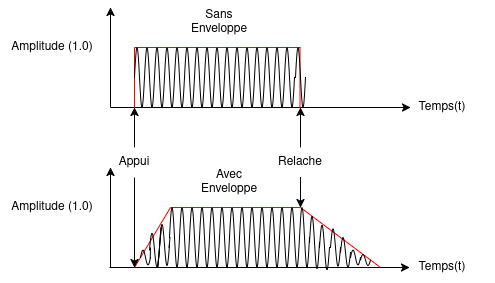

The diagram above was exported from draw.io. Its source (the exported page's mxGraphModel, read from the mxfile embedded in the PNG):
<mxGraphModel dx="944" dy="438" grid="1" gridSize="10" guides="1" tooltips="1" connect="1" arrows="1" fold="1" page="1" pageScale="1" pageWidth="827" pageHeight="1169" math="0" shadow="0">
  <root>
    <mxCell id="0" />
    <mxCell id="1" parent="0" />
    <mxCell id="9yCEwZsasrVum4ZsX5i2-1" edge="1" parent="1" style="endArrow=classic;html=1;rounded=0;" value="">
      <mxGeometry height="50" relative="1" width="50" as="geometry">
        <mxPoint x="390" y="340" as="sourcePoint" />
        <mxPoint x="390" y="240" as="targetPoint" />
      </mxGeometry>
    </mxCell>
    <mxCell id="9yCEwZsasrVum4ZsX5i2-2" edge="1" parent="1" style="endArrow=classic;html=1;rounded=0;" value="">
      <mxGeometry height="50" relative="1" width="50" as="geometry">
        <mxPoint x="390" y="340" as="sourcePoint" />
        <mxPoint x="690" y="340" as="targetPoint" />
      </mxGeometry>
    </mxCell>
    <mxCell id="9yCEwZsasrVum4ZsX5i2-4" edge="1" parent="1" style="endArrow=none;html=1;rounded=0;fillColor=#FF0000;strokeColor=#FF0000;" value="">
      <mxGeometry height="50" relative="1" width="50" as="geometry">
        <mxPoint x="414" y="340" as="sourcePoint" />
        <mxPoint x="414" y="280" as="targetPoint" />
      </mxGeometry>
    </mxCell>
    <mxCell id="9yCEwZsasrVum4ZsX5i2-5" edge="1" parent="1" style="endArrow=none;html=1;rounded=0;fillColor=#FF0000;strokeColor=#FF0000;" value="">
      <mxGeometry height="50" relative="1" width="50" as="geometry">
        <mxPoint x="579.5" y="340" as="sourcePoint" />
        <mxPoint x="579.5" y="280" as="targetPoint" />
      </mxGeometry>
    </mxCell>
    <mxCell id="9yCEwZsasrVum4ZsX5i2-6" edge="1" parent="1" style="endArrow=none;html=1;rounded=0;fillColor=#FF0000;strokeColor=#FF0000;" value="">
      <mxGeometry height="50" relative="1" width="50" as="geometry">
        <mxPoint x="580" y="280" as="sourcePoint" />
        <mxPoint x="414" y="280" as="targetPoint" />
      </mxGeometry>
    </mxCell>
    <mxCell id="9yCEwZsasrVum4ZsX5i2-7" edge="1" parent="1" style="endArrow=classic;html=1;rounded=0;" value="">
      <mxGeometry height="50" relative="1" width="50" as="geometry">
        <mxPoint x="390" y="500" as="sourcePoint" />
        <mxPoint x="390" y="400" as="targetPoint" />
      </mxGeometry>
    </mxCell>
    <mxCell id="9yCEwZsasrVum4ZsX5i2-8" edge="1" parent="1" style="endArrow=classic;html=1;rounded=0;" value="">
      <mxGeometry height="50" relative="1" width="50" as="geometry">
        <mxPoint x="389" y="500" as="sourcePoint" />
        <mxPoint x="689" y="500" as="targetPoint" />
      </mxGeometry>
    </mxCell>
    <mxCell id="9yCEwZsasrVum4ZsX5i2-9" edge="1" parent="1" style="endArrow=none;html=1;rounded=0;fillColor=#FF0000;strokeColor=#FF0000;" value="">
      <mxGeometry height="50" relative="1" width="50" as="geometry">
        <mxPoint x="414" y="500" as="sourcePoint" />
        <mxPoint x="450" y="440" as="targetPoint" />
      </mxGeometry>
    </mxCell>
    <mxCell id="9yCEwZsasrVum4ZsX5i2-10" edge="1" parent="1" style="endArrow=none;html=1;rounded=0;fillColor=#FF0000;strokeColor=#FF0000;" value="">
      <mxGeometry height="50" relative="1" width="50" as="geometry">
        <mxPoint x="660" y="500" as="sourcePoint" />
        <mxPoint x="580" y="440" as="targetPoint" />
      </mxGeometry>
    </mxCell>
    <mxCell id="9yCEwZsasrVum4ZsX5i2-11" edge="1" parent="1" style="endArrow=none;html=1;rounded=0;fillColor=#FF0000;strokeColor=#FF0000;" value="">
      <mxGeometry height="50" relative="1" width="50" as="geometry">
        <mxPoint x="580" y="440" as="sourcePoint" />
        <mxPoint x="450" y="440" as="targetPoint" />
      </mxGeometry>
    </mxCell>
    <mxCell id="9yCEwZsasrVum4ZsX5i2-26" edge="1" parent="1" source="9yCEwZsasrVum4ZsX5i2-12" style="edgeStyle=orthogonalEdgeStyle;rounded=0;orthogonalLoop=1;jettySize=auto;html=1;">
      <mxGeometry relative="1" as="geometry">
        <mxPoint x="414" y="500" as="targetPoint" />
      </mxGeometry>
    </mxCell>
    <mxCell id="9yCEwZsasrVum4ZsX5i2-27" edge="1" parent="1" source="9yCEwZsasrVum4ZsX5i2-12" style="edgeStyle=orthogonalEdgeStyle;rounded=0;orthogonalLoop=1;jettySize=auto;html=1;">
      <mxGeometry relative="1" as="geometry">
        <mxPoint x="414" y="340" as="targetPoint" />
      </mxGeometry>
    </mxCell>
    <mxCell id="9yCEwZsasrVum4ZsX5i2-12" parent="1" style="text;html=1;whiteSpace=wrap;strokeColor=none;fillColor=none;align=center;verticalAlign=middle;rounded=0;" value="Appui" vertex="1">
      <mxGeometry height="30" width="60" x="384" y="380" as="geometry" />
    </mxCell>
    <mxCell id="9yCEwZsasrVum4ZsX5i2-16" parent="1" style="text;html=1;whiteSpace=wrap;strokeColor=none;fillColor=none;align=center;verticalAlign=middle;rounded=0;" value="Sans Enveloppe" vertex="1">
      <mxGeometry height="30" width="60" x="469" y="240" as="geometry" />
    </mxCell>
    <mxCell id="9yCEwZsasrVum4ZsX5i2-20" parent="1" style="text;html=1;whiteSpace=wrap;strokeColor=none;fillColor=none;align=center;verticalAlign=middle;rounded=0;" value="Avec Enveloppe" vertex="1">
      <mxGeometry height="30" width="60" x="479" y="400" as="geometry" />
    </mxCell>
    <mxCell id="9yCEwZsasrVum4ZsX5i2-29" edge="1" parent="1" source="9yCEwZsasrVum4ZsX5i2-15" style="edgeStyle=orthogonalEdgeStyle;rounded=0;orthogonalLoop=1;jettySize=auto;html=1;">
      <mxGeometry relative="1" as="geometry">
        <mxPoint x="580" y="340" as="targetPoint" />
      </mxGeometry>
    </mxCell>
    <mxCell id="9yCEwZsasrVum4ZsX5i2-31" edge="1" parent="1" source="9yCEwZsasrVum4ZsX5i2-15" style="edgeStyle=orthogonalEdgeStyle;rounded=0;orthogonalLoop=1;jettySize=auto;html=1;">
      <mxGeometry relative="1" as="geometry">
        <mxPoint x="580" y="440" as="targetPoint" />
      </mxGeometry>
    </mxCell>
    <mxCell id="9yCEwZsasrVum4ZsX5i2-15" parent="1" style="text;html=1;whiteSpace=wrap;strokeColor=none;fillColor=none;align=center;verticalAlign=middle;rounded=0;" value="Relache" vertex="1">
      <mxGeometry height="30" width="60" x="550" y="380" as="geometry" />
    </mxCell>
    <mxCell id="9yCEwZsasrVum4ZsX5i2-32" parent="1" style="text;html=1;whiteSpace=wrap;strokeColor=none;fillColor=none;align=center;verticalAlign=middle;rounded=0;" value="Amplitude (1.0) " vertex="1">
      <mxGeometry height="30" width="104" x="280" y="265" as="geometry" />
    </mxCell>
    <mxCell id="9yCEwZsasrVum4ZsX5i2-33" parent="1" style="text;html=1;whiteSpace=wrap;strokeColor=none;fillColor=none;align=center;verticalAlign=middle;rounded=0;" value="Amplitude (1.0) " vertex="1">
      <mxGeometry height="30" width="104" x="280" y="425" as="geometry" />
    </mxCell>
    <mxCell id="9yCEwZsasrVum4ZsX5i2-35" parent="1" style="text;html=1;whiteSpace=wrap;strokeColor=none;fillColor=none;align=center;verticalAlign=middle;rounded=0;" value="Temps(t)" vertex="1">
      <mxGeometry height="30" width="104" x="670" y="325" as="geometry" />
    </mxCell>
    <mxCell id="9yCEwZsasrVum4ZsX5i2-36" parent="1" style="text;html=1;whiteSpace=wrap;strokeColor=none;fillColor=none;align=center;verticalAlign=middle;rounded=0;" value="Temps(t)" vertex="1">
      <mxGeometry height="30" width="104" x="670" y="485" as="geometry" />
    </mxCell>
    <mxCell id="9yCEwZsasrVum4ZsX5i2-57" parent="1" style="pointerEvents=1;verticalLabelPosition=bottom;shadow=0;dashed=0;align=center;html=1;verticalAlign=top;shape=mxgraph.electrical.waveforms.sine_wave;" value="" vertex="1">
      <mxGeometry height="80" width="10" x="474" y="270" as="geometry" />
    </mxCell>
    <mxCell id="9yCEwZsasrVum4ZsX5i2-61" parent="1" style="pointerEvents=1;verticalLabelPosition=bottom;shadow=0;dashed=0;align=center;html=1;verticalAlign=top;shape=mxgraph.electrical.waveforms.sine_wave;" value="" vertex="1">
      <mxGeometry height="80" width="10" x="484" y="270" as="geometry" />
    </mxCell>
    <mxCell id="9yCEwZsasrVum4ZsX5i2-62" parent="1" style="pointerEvents=1;verticalLabelPosition=bottom;shadow=0;dashed=0;align=center;html=1;verticalAlign=top;shape=mxgraph.electrical.waveforms.sine_wave;" value="" vertex="1">
      <mxGeometry height="80" width="10" x="494" y="270" as="geometry" />
    </mxCell>
    <mxCell id="9yCEwZsasrVum4ZsX5i2-63" parent="1" style="pointerEvents=1;verticalLabelPosition=bottom;shadow=0;dashed=0;align=center;html=1;verticalAlign=top;shape=mxgraph.electrical.waveforms.sine_wave;" value="" vertex="1">
      <mxGeometry height="80" width="10" x="504" y="270" as="geometry" />
    </mxCell>
    <mxCell id="9yCEwZsasrVum4ZsX5i2-64" parent="1" style="pointerEvents=1;verticalLabelPosition=bottom;shadow=0;dashed=0;align=center;html=1;verticalAlign=top;shape=mxgraph.electrical.waveforms.sine_wave;" value="" vertex="1">
      <mxGeometry height="80" width="10" x="514" y="270" as="geometry" />
    </mxCell>
    <mxCell id="9yCEwZsasrVum4ZsX5i2-65" parent="1" style="pointerEvents=1;verticalLabelPosition=bottom;shadow=0;dashed=0;align=center;html=1;verticalAlign=top;shape=mxgraph.electrical.waveforms.sine_wave;" value="" vertex="1">
      <mxGeometry height="80" width="10" x="524" y="270" as="geometry" />
    </mxCell>
    <mxCell id="9yCEwZsasrVum4ZsX5i2-66" parent="1" style="pointerEvents=1;verticalLabelPosition=bottom;shadow=0;dashed=0;align=center;html=1;verticalAlign=top;shape=mxgraph.electrical.waveforms.sine_wave;" value="" vertex="1">
      <mxGeometry height="80" width="10" x="534" y="270" as="geometry" />
    </mxCell>
    <mxCell id="9yCEwZsasrVum4ZsX5i2-67" parent="1" style="pointerEvents=1;verticalLabelPosition=bottom;shadow=0;dashed=0;align=center;html=1;verticalAlign=top;shape=mxgraph.electrical.waveforms.sine_wave;" value="" vertex="1">
      <mxGeometry height="80" width="10" x="544" y="270" as="geometry" />
    </mxCell>
    <mxCell id="9yCEwZsasrVum4ZsX5i2-68" parent="1" style="pointerEvents=1;verticalLabelPosition=bottom;shadow=0;dashed=0;align=center;html=1;verticalAlign=top;shape=mxgraph.electrical.waveforms.sine_wave;" value="" vertex="1">
      <mxGeometry height="80" width="10" x="554" y="270" as="geometry" />
    </mxCell>
    <mxCell id="9yCEwZsasrVum4ZsX5i2-69" parent="1" style="pointerEvents=1;verticalLabelPosition=bottom;shadow=0;dashed=0;align=center;html=1;verticalAlign=top;shape=mxgraph.electrical.waveforms.sine_wave;" value="" vertex="1">
      <mxGeometry height="80" width="10" x="564" y="270" as="geometry" />
    </mxCell>
    <mxCell id="9yCEwZsasrVum4ZsX5i2-70" parent="1" style="pointerEvents=1;verticalLabelPosition=bottom;shadow=0;dashed=0;align=center;html=1;verticalAlign=top;shape=mxgraph.electrical.waveforms.sine_wave;" value="" vertex="1">
      <mxGeometry height="80" width="10" x="575" y="270" as="geometry" />
    </mxCell>
    <mxCell id="9yCEwZsasrVum4ZsX5i2-72" parent="1" style="pointerEvents=1;verticalLabelPosition=bottom;shadow=0;dashed=0;align=center;html=1;verticalAlign=top;shape=mxgraph.electrical.waveforms.sine_wave;" value="" vertex="1">
      <mxGeometry height="80" width="10" x="414" y="270" as="geometry" />
    </mxCell>
    <mxCell id="9yCEwZsasrVum4ZsX5i2-73" parent="1" style="pointerEvents=1;verticalLabelPosition=bottom;shadow=0;dashed=0;align=center;html=1;verticalAlign=top;shape=mxgraph.electrical.waveforms.sine_wave;" value="" vertex="1">
      <mxGeometry height="80" width="10" x="424" y="270" as="geometry" />
    </mxCell>
    <mxCell id="9yCEwZsasrVum4ZsX5i2-74" parent="1" style="pointerEvents=1;verticalLabelPosition=bottom;shadow=0;dashed=0;align=center;html=1;verticalAlign=top;shape=mxgraph.electrical.waveforms.sine_wave;" value="" vertex="1">
      <mxGeometry height="80" width="10" x="434" y="270" as="geometry" />
    </mxCell>
    <mxCell id="9yCEwZsasrVum4ZsX5i2-75" parent="1" style="pointerEvents=1;verticalLabelPosition=bottom;shadow=0;dashed=0;align=center;html=1;verticalAlign=top;shape=mxgraph.electrical.waveforms.sine_wave;" value="" vertex="1">
      <mxGeometry height="80" width="10" x="444" y="270" as="geometry" />
    </mxCell>
    <mxCell id="9yCEwZsasrVum4ZsX5i2-76" parent="1" style="pointerEvents=1;verticalLabelPosition=bottom;shadow=0;dashed=0;align=center;html=1;verticalAlign=top;shape=mxgraph.electrical.waveforms.sine_wave;" value="" vertex="1">
      <mxGeometry height="80" width="10" x="454" y="270" as="geometry" />
    </mxCell>
    <mxCell id="9yCEwZsasrVum4ZsX5i2-77" parent="1" style="pointerEvents=1;verticalLabelPosition=bottom;shadow=0;dashed=0;align=center;html=1;verticalAlign=top;shape=mxgraph.electrical.waveforms.sine_wave;" value="" vertex="1">
      <mxGeometry height="80" width="10" x="464" y="270" as="geometry" />
    </mxCell>
    <mxCell id="9yCEwZsasrVum4ZsX5i2-79" parent="1" style="pointerEvents=1;verticalLabelPosition=bottom;shadow=0;dashed=0;align=center;html=1;verticalAlign=top;shape=mxgraph.electrical.waveforms.sine_wave;" value="" vertex="1">
      <mxGeometry height="80" width="10" x="509" y="430" as="geometry" />
    </mxCell>
    <mxCell id="9yCEwZsasrVum4ZsX5i2-80" parent="1" style="pointerEvents=1;verticalLabelPosition=bottom;shadow=0;dashed=0;align=center;html=1;verticalAlign=top;shape=mxgraph.electrical.waveforms.sine_wave;" value="" vertex="1">
      <mxGeometry height="80" width="10" x="519" y="430" as="geometry" />
    </mxCell>
    <mxCell id="9yCEwZsasrVum4ZsX5i2-81" parent="1" style="pointerEvents=1;verticalLabelPosition=bottom;shadow=0;dashed=0;align=center;html=1;verticalAlign=top;shape=mxgraph.electrical.waveforms.sine_wave;" value="" vertex="1">
      <mxGeometry height="80" width="10" x="529" y="430" as="geometry" />
    </mxCell>
    <mxCell id="9yCEwZsasrVum4ZsX5i2-82" parent="1" style="pointerEvents=1;verticalLabelPosition=bottom;shadow=0;dashed=0;align=center;html=1;verticalAlign=top;shape=mxgraph.electrical.waveforms.sine_wave;" value="" vertex="1">
      <mxGeometry height="80" width="10" x="539" y="430" as="geometry" />
    </mxCell>
    <mxCell id="9yCEwZsasrVum4ZsX5i2-83" parent="1" style="pointerEvents=1;verticalLabelPosition=bottom;shadow=0;dashed=0;align=center;html=1;verticalAlign=top;shape=mxgraph.electrical.waveforms.sine_wave;" value="" vertex="1">
      <mxGeometry height="80" width="10" x="549" y="430" as="geometry" />
    </mxCell>
    <mxCell id="9yCEwZsasrVum4ZsX5i2-84" parent="1" style="pointerEvents=1;verticalLabelPosition=bottom;shadow=0;dashed=0;align=center;html=1;verticalAlign=top;shape=mxgraph.electrical.waveforms.sine_wave;" value="" vertex="1">
      <mxGeometry height="80" width="10" x="559" y="430" as="geometry" />
    </mxCell>
    <mxCell id="9yCEwZsasrVum4ZsX5i2-85" parent="1" style="pointerEvents=1;verticalLabelPosition=bottom;shadow=0;dashed=0;align=center;html=1;verticalAlign=top;shape=mxgraph.electrical.waveforms.sine_wave;" value="" vertex="1">
      <mxGeometry height="80" width="10" x="569" y="430" as="geometry" />
    </mxCell>
    <mxCell id="9yCEwZsasrVum4ZsX5i2-86" parent="1" style="pointerEvents=1;verticalLabelPosition=bottom;shadow=0;dashed=0;align=center;html=1;verticalAlign=top;shape=mxgraph.electrical.waveforms.sine_wave;" value="" vertex="1">
      <mxGeometry height="80" width="10" x="579" y="430" as="geometry" />
    </mxCell>
    <mxCell id="9yCEwZsasrVum4ZsX5i2-87" parent="1" style="pointerEvents=1;verticalLabelPosition=bottom;shadow=0;dashed=0;align=center;html=1;verticalAlign=top;shape=mxgraph.electrical.waveforms.sine_wave;" value="" vertex="1">
      <mxGeometry height="70" width="10" x="589" y="440" as="geometry" />
    </mxCell>
    <mxCell id="9yCEwZsasrVum4ZsX5i2-88" parent="1" style="pointerEvents=1;verticalLabelPosition=bottom;shadow=0;dashed=0;align=center;html=1;verticalAlign=top;shape=mxgraph.electrical.waveforms.sine_wave;" value="" vertex="1">
      <mxGeometry height="60" width="10" x="599" y="450" as="geometry" />
    </mxCell>
    <mxCell id="9yCEwZsasrVum4ZsX5i2-91" parent="1" style="pointerEvents=1;verticalLabelPosition=bottom;shadow=0;dashed=0;align=center;html=1;verticalAlign=top;shape=mxgraph.electrical.waveforms.sine_wave;" value="" vertex="1">
      <mxGeometry height="80" width="10" x="449" y="430" as="geometry" />
    </mxCell>
    <mxCell id="9yCEwZsasrVum4ZsX5i2-92" parent="1" style="pointerEvents=1;verticalLabelPosition=bottom;shadow=0;dashed=0;align=center;html=1;verticalAlign=top;shape=mxgraph.electrical.waveforms.sine_wave;" value="" vertex="1">
      <mxGeometry height="80" width="10" x="459" y="430" as="geometry" />
    </mxCell>
    <mxCell id="9yCEwZsasrVum4ZsX5i2-93" parent="1" style="pointerEvents=1;verticalLabelPosition=bottom;shadow=0;dashed=0;align=center;html=1;verticalAlign=top;shape=mxgraph.electrical.waveforms.sine_wave;" value="" vertex="1">
      <mxGeometry height="80" width="10" x="469" y="430" as="geometry" />
    </mxCell>
    <mxCell id="9yCEwZsasrVum4ZsX5i2-94" parent="1" style="pointerEvents=1;verticalLabelPosition=bottom;shadow=0;dashed=0;align=center;html=1;verticalAlign=top;shape=mxgraph.electrical.waveforms.sine_wave;" value="" vertex="1">
      <mxGeometry height="80" width="10" x="479" y="430" as="geometry" />
    </mxCell>
    <mxCell id="9yCEwZsasrVum4ZsX5i2-95" parent="1" style="pointerEvents=1;verticalLabelPosition=bottom;shadow=0;dashed=0;align=center;html=1;verticalAlign=top;shape=mxgraph.electrical.waveforms.sine_wave;" value="" vertex="1">
      <mxGeometry height="80" width="10" x="489" y="430" as="geometry" />
    </mxCell>
    <mxCell id="9yCEwZsasrVum4ZsX5i2-96" parent="1" style="pointerEvents=1;verticalLabelPosition=bottom;shadow=0;dashed=0;align=center;html=1;verticalAlign=top;shape=mxgraph.electrical.waveforms.sine_wave;" value="" vertex="1">
      <mxGeometry height="80" width="10" x="499" y="430" as="geometry" />
    </mxCell>
    <mxCell id="9yCEwZsasrVum4ZsX5i2-97" parent="1" style="pointerEvents=1;verticalLabelPosition=bottom;shadow=0;dashed=0;align=center;html=1;verticalAlign=top;shape=mxgraph.electrical.waveforms.sine_wave;" value="" vertex="1">
      <mxGeometry height="50" width="10" x="610" y="455" as="geometry" />
    </mxCell>
    <mxCell id="9yCEwZsasrVum4ZsX5i2-98" parent="1" style="pointerEvents=1;verticalLabelPosition=bottom;shadow=0;dashed=0;align=center;html=1;verticalAlign=top;shape=mxgraph.electrical.waveforms.sine_wave;" value="" vertex="1">
      <mxGeometry height="40" width="10" x="620" y="465" as="geometry" />
    </mxCell>
    <mxCell id="9yCEwZsasrVum4ZsX5i2-99" parent="1" style="pointerEvents=1;verticalLabelPosition=bottom;shadow=0;dashed=0;align=center;html=1;verticalAlign=top;shape=mxgraph.electrical.waveforms.sine_wave;" value="" vertex="1">
      <mxGeometry height="20" width="10" x="630" y="480" as="geometry" />
    </mxCell>
    <mxCell id="9yCEwZsasrVum4ZsX5i2-100" parent="1" style="pointerEvents=1;verticalLabelPosition=bottom;shadow=0;dashed=0;align=center;html=1;verticalAlign=top;shape=mxgraph.electrical.waveforms.sine_wave;" value="" vertex="1">
      <mxGeometry height="15" width="10" x="640" y="485" as="geometry" />
    </mxCell>
    <mxCell id="9yCEwZsasrVum4ZsX5i2-103" parent="1" style="pointerEvents=1;verticalLabelPosition=bottom;shadow=0;dashed=0;align=center;html=1;verticalAlign=top;shape=mxgraph.electrical.waveforms.sine_wave;" value="" vertex="1">
      <mxGeometry height="55" width="10" x="439" y="450" as="geometry" />
    </mxCell>
    <mxCell id="9yCEwZsasrVum4ZsX5i2-106" parent="1" style="pointerEvents=1;verticalLabelPosition=bottom;shadow=0;dashed=0;align=center;html=1;verticalAlign=top;shape=mxgraph.electrical.waveforms.sine_wave;" value="" vertex="1">
      <mxGeometry height="45" width="10" x="429" y="460" as="geometry" />
    </mxCell>
    <mxCell id="9yCEwZsasrVum4ZsX5i2-107" parent="1" style="pointerEvents=1;verticalLabelPosition=bottom;shadow=0;dashed=0;align=center;html=1;verticalAlign=top;shape=mxgraph.electrical.waveforms.sine_wave;" value="" vertex="1">
      <mxGeometry height="20" width="10" x="420" y="480" as="geometry" />
    </mxCell>
    <mxCell id="9yCEwZsasrVum4ZsX5i2-110" edge="1" parent="1" style="endArrow=none;html=1;rounded=0;" value="">
      <mxGeometry height="50" relative="1" width="50" as="geometry">
        <Array as="points">
          <mxPoint x="440.75" y="460" />
        </Array>
        <mxPoint x="437.25" y="500" as="sourcePoint" />
        <mxPoint x="437.25" y="500" as="targetPoint" />
      </mxGeometry>
    </mxCell>
    <mxCell id="9yCEwZsasrVum4ZsX5i2-112" edge="1" parent="1" style="endArrow=none;html=1;rounded=0;" value="">
      <mxGeometry height="50" relative="1" width="50" as="geometry">
        <Array as="points" />
        <mxPoint x="448.5" y="480" as="sourcePoint" />
        <mxPoint x="449.5" y="470" as="targetPoint" />
      </mxGeometry>
    </mxCell>
    <mxCell id="9yCEwZsasrVum4ZsX5i2-114" edge="1" parent="1" source="9yCEwZsasrVum4ZsX5i2-107" style="endArrow=none;html=1;rounded=0;exitX=0.975;exitY=0.534;exitDx=0;exitDy=0;exitPerimeter=0;" value="">
      <mxGeometry height="50" relative="1" width="50" as="geometry">
        <Array as="points" />
        <mxPoint x="429" y="490" as="sourcePoint" />
        <mxPoint x="430" y="480" as="targetPoint" />
      </mxGeometry>
    </mxCell>
  </root>
</mxGraphModel>